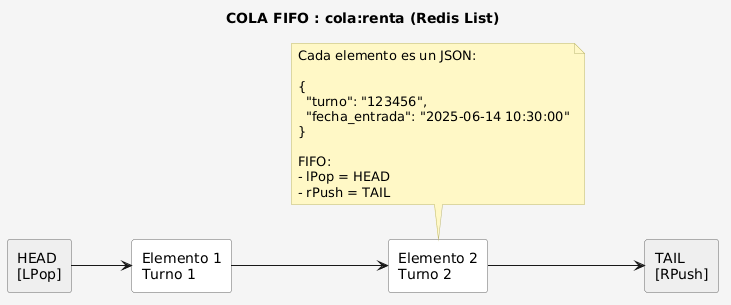

The diagram above was rendered by PlantUML. Its source (embedded in the PNG):
@startuml
left to right direction

skinparam backgroundColor #F5F5F5

skinparam rectangle {
    BackgroundColor #FFFFFF
    BorderColor #666666
    FontColor #000000
}

skinparam note {
    BackgroundColor #FFF8C6
    BorderColor #BDB76B
}

title COLA FIFO : cola:renta (Redis List)

rectangle "HEAD\n[LPop]" as HEAD #EFEFEF

rectangle "Elemento 1\nTurno 1" as E1

rectangle "Elemento 2\nTurno 2" as E2

rectangle "TAIL\n[RPush]" as TAIL #EFEFEF

HEAD --> E1
E1 --> E2
E2 --> TAIL

note top of E2
Cada elemento es un JSON:

{
  "turno": "123456",
  "fecha_entrada": "2025-06-14 10:30:00"
}

FIFO:
- lPop = HEAD
- rPush = TAIL
end note
@enduml